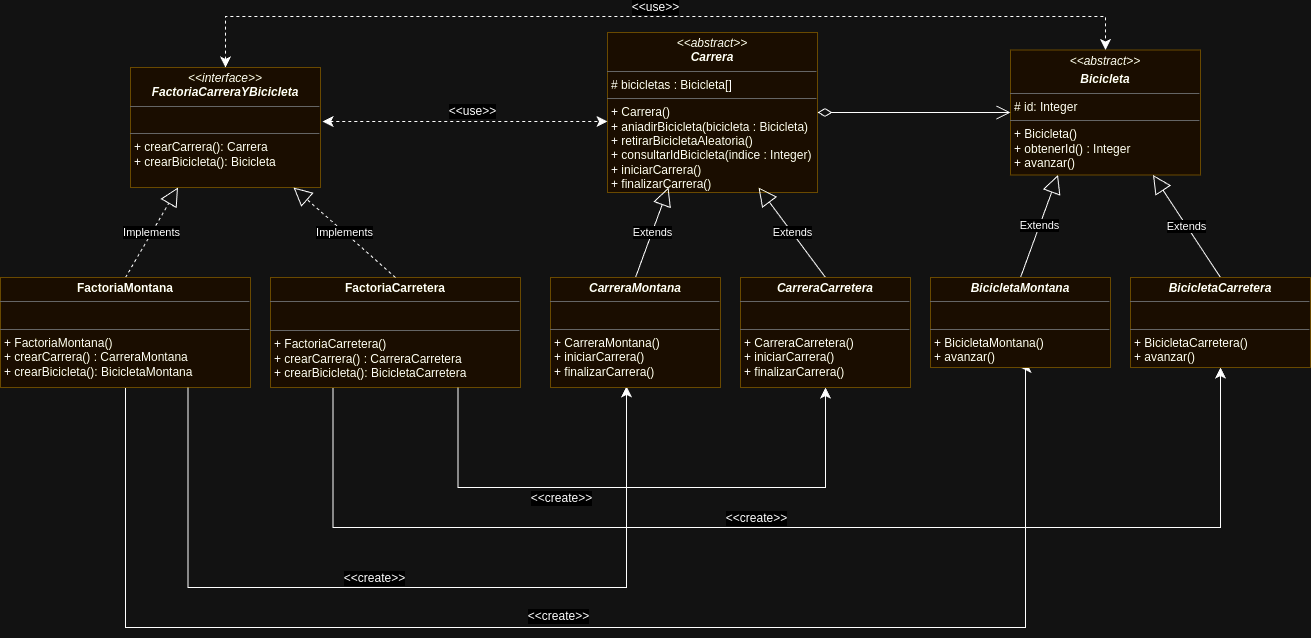

The diagram above was exported from draw.io. Its source (the exported page's mxGraphModel, read from the mxfile embedded in the PNG):
<mxGraphModel dx="1434" dy="786" grid="1" gridSize="10" guides="1" tooltips="1" connect="1" arrows="1" fold="1" page="1" pageScale="1" pageWidth="827" pageHeight="1169" math="0" shadow="0">
  <root>
    <mxCell id="0" />
    <mxCell id="1" parent="0" />
    <mxCell id="-SfMq7zgJRkag9yucSMl-3" value="&lt;p style=&quot;margin:0px;margin-top:4px;text-align:center;&quot;&gt;&lt;i&gt;&amp;lt;&amp;lt;interface&amp;gt;&amp;gt;&lt;/i&gt;&lt;br&gt;&lt;i&gt;&lt;b&gt;FactoriaCarreraYBicicleta&lt;/b&gt;&lt;br&gt;&lt;/i&gt;&lt;/p&gt;&lt;hr size=&quot;1&quot;&gt;&lt;p style=&quot;margin:0px;margin-left:4px;&quot;&gt;&lt;br&gt;&lt;/p&gt;&lt;hr size=&quot;1&quot;&gt;&lt;p style=&quot;margin:0px;margin-left:4px;&quot;&gt;+ crearCarrera(): Carrera&lt;/p&gt;&lt;p style=&quot;margin:0px;margin-left:4px;&quot;&gt;+ crearBicicleta(): Bicicleta&lt;/p&gt;" style="verticalAlign=top;align=left;overflow=fill;fontSize=12;fontFamily=Helvetica;html=1;whiteSpace=wrap;fillColor=#fff2cc;strokeColor=#d6b656;" parent="1" vertex="1">
      <mxGeometry x="140" y="180" width="190" height="120" as="geometry" />
    </mxCell>
    <mxCell id="-SfMq7zgJRkag9yucSMl-4" value="&lt;p style=&quot;margin:0px;margin-top:4px;text-align:center;&quot;&gt;&lt;i&gt;&amp;lt;&amp;lt;abstract&amp;gt;&amp;gt;&lt;/i&gt;&lt;br&gt;&lt;b&gt;&lt;i&gt;Carrera&lt;/i&gt;&lt;/b&gt;&lt;br&gt;&lt;/p&gt;&lt;hr size=&quot;1&quot;&gt;&lt;p style=&quot;margin:0px;margin-left:4px;&quot;&gt;# bicicletas : Bicicleta[]&lt;/p&gt;&lt;hr size=&quot;1&quot;&gt;&lt;p style=&quot;margin:0px;margin-left:4px;&quot;&gt;+ Carrera()&lt;/p&gt;&lt;p style=&quot;margin:0px;margin-left:4px;&quot;&gt;+ aniadirBicicleta(bicicleta : Bicicleta)&lt;/p&gt;&lt;p style=&quot;margin:0px;margin-left:4px;&quot;&gt;+ retirarBicicletaAleatoria()&lt;/p&gt;&lt;p style=&quot;margin:0px;margin-left:4px;&quot;&gt;+ consultarIdBicicleta(indice : Integer)&lt;/p&gt;&lt;p style=&quot;margin:0px;margin-left:4px;&quot;&gt;+ iniciarCarrera()&lt;/p&gt;&lt;p style=&quot;margin:0px;margin-left:4px;&quot;&gt;+ finalizarCarrera()&lt;/p&gt;" style="verticalAlign=top;align=left;overflow=fill;fontSize=12;fontFamily=Helvetica;html=1;whiteSpace=wrap;fillColor=#fff2cc;strokeColor=#d6b656;" parent="1" vertex="1">
      <mxGeometry x="617" y="145" width="210" height="160" as="geometry" />
    </mxCell>
    <mxCell id="-SfMq7zgJRkag9yucSMl-6" value="&lt;p style=&quot;margin:0px;margin-top:4px;text-align:center;&quot;&gt;&lt;i&gt;&amp;lt;&amp;lt;abstract&amp;gt;&amp;gt;&lt;/i&gt;&lt;/p&gt;&lt;p style=&quot;margin:0px;margin-top:4px;text-align:center;&quot;&gt;&lt;b&gt;&lt;i&gt;Bicicleta&lt;/i&gt;&lt;/b&gt;&lt;br&gt;&lt;/p&gt;&lt;hr size=&quot;1&quot;&gt;&lt;p style=&quot;margin:0px;margin-left:4px;&quot;&gt;# id: Integer&lt;/p&gt;&lt;hr size=&quot;1&quot;&gt;&lt;p style=&quot;margin:0px;margin-left:4px;&quot;&gt;+ Bicicleta()&lt;/p&gt;&lt;p style=&quot;margin:0px;margin-left:4px;&quot;&gt;+ obtenerId() : Integer&lt;/p&gt;&lt;p style=&quot;margin:0px;margin-left:4px;&quot;&gt;+ avanzar()&lt;/p&gt;" style="verticalAlign=top;align=left;overflow=fill;fontSize=12;fontFamily=Helvetica;html=1;whiteSpace=wrap;fillColor=#fff2cc;strokeColor=#d6b656;" parent="1" vertex="1">
      <mxGeometry x="1020" y="162.5" width="190" height="125" as="geometry" />
    </mxCell>
    <mxCell id="y8whjbZsbFCCIss8On1E-2" style="edgeStyle=orthogonalEdgeStyle;rounded=0;orthogonalLoop=1;jettySize=auto;html=1;exitX=0.25;exitY=1;exitDx=0;exitDy=0;entryX=0.5;entryY=1;entryDx=0;entryDy=0;fontSize=12;startSize=8;endSize=8;" parent="1" source="-SfMq7zgJRkag9yucSMl-13" target="_bO0CjvaYvEm9MrAmcwe-5" edge="1">
      <mxGeometry relative="1" as="geometry">
        <Array as="points">
          <mxPoint x="343" y="640" />
          <mxPoint x="1230" y="640" />
        </Array>
        <mxPoint x="1210" y="490" as="targetPoint" />
      </mxGeometry>
    </mxCell>
    <mxCell id="y8whjbZsbFCCIss8On1E-10" value="&amp;lt;&amp;lt;create&amp;gt;&amp;gt;" style="edgeLabel;html=1;align=center;verticalAlign=middle;resizable=0;points=[];fontSize=12;" parent="y8whjbZsbFCCIss8On1E-2" connectable="0" vertex="1">
      <mxGeometry x="-0.1174" y="70" relative="1" as="geometry">
        <mxPoint x="39" y="60" as="offset" />
      </mxGeometry>
    </mxCell>
    <mxCell id="-SfMq7zgJRkag9yucSMl-13" value="&lt;p style=&quot;margin:0px;margin-top:4px;text-align:center;&quot;&gt;&lt;b&gt;FactoriaCarretera&lt;/b&gt;&lt;/p&gt;&lt;hr size=&quot;1&quot;&gt;&lt;div style=&quot;height:2px;&quot;&gt;&lt;/div&gt;&lt;div style=&quot;height:2px;&quot;&gt;&lt;br&gt;&lt;/div&gt;&lt;div style=&quot;height:2px;&quot;&gt;&lt;br&gt;&lt;/div&gt;&lt;div style=&quot;height:2px;&quot;&gt;&lt;br&gt;&lt;/div&gt;&lt;div style=&quot;height:2px;&quot;&gt;&lt;br&gt;&lt;/div&gt;&lt;div style=&quot;height:2px;&quot;&gt;&lt;br&gt;&lt;/div&gt;&lt;div style=&quot;height:2px;&quot;&gt;&lt;br&gt;&lt;/div&gt;&lt;div style=&quot;height:2px;&quot;&gt;&lt;br&gt;&lt;/div&gt;&lt;hr size=&quot;1&quot;&gt;&lt;div style=&quot;height:2px;&quot;&gt;&lt;p style=&quot;border-color: var(--border-color); margin: 0px 0px 0px 4px;&quot;&gt;+ FactoriaCarretera()&lt;/p&gt;&lt;p style=&quot;border-color: var(--border-color); margin: 0px 0px 0px 4px;&quot;&gt;+&amp;nbsp;crearCarrera() : CarreraCarretera&lt;/p&gt;&lt;p style=&quot;border-color: var(--border-color); margin: 0px 0px 0px 4px;&quot;&gt;+ crearBicicleta(): BicicletaCarretera&lt;/p&gt;&lt;p style=&quot;border-color: var(--border-color); margin: 0px 0px 0px 4px;&quot;&gt;&lt;br&gt;&lt;/p&gt;&lt;/div&gt;" style="verticalAlign=top;align=left;overflow=fill;fontSize=12;fontFamily=Helvetica;html=1;whiteSpace=wrap;fillColor=#fff2cc;strokeColor=#d6b656;" parent="1" vertex="1">
      <mxGeometry x="280" y="390" width="250" height="110" as="geometry" />
    </mxCell>
    <mxCell id="-SfMq7zgJRkag9yucSMl-14" value="Implements" style="endArrow=block;endSize=16;endFill=0;html=1;rounded=0;exitX=0.5;exitY=0;exitDx=0;exitDy=0;entryX=0.25;entryY=1;entryDx=0;entryDy=0;dashed=1;" parent="1" source="y8whjbZsbFCCIss8On1E-11" target="-SfMq7zgJRkag9yucSMl-3" edge="1">
      <mxGeometry width="160" relative="1" as="geometry">
        <mxPoint x="100" y="400" as="sourcePoint" />
        <mxPoint x="260" y="400" as="targetPoint" />
      </mxGeometry>
    </mxCell>
    <mxCell id="-SfMq7zgJRkag9yucSMl-15" value="Implements" style="endArrow=block;endSize=16;endFill=0;html=1;rounded=0;exitX=0.5;exitY=0;exitDx=0;exitDy=0;dashed=1;" parent="1" source="-SfMq7zgJRkag9yucSMl-13" target="-SfMq7zgJRkag9yucSMl-3" edge="1">
      <mxGeometry width="160" relative="1" as="geometry">
        <mxPoint x="372" y="390" as="sourcePoint" />
        <mxPoint x="370" y="290" as="targetPoint" />
      </mxGeometry>
    </mxCell>
    <mxCell id="ny54Cp40XsXLe1ejE63P-1" value="Extends" style="endArrow=block;endSize=16;endFill=0;html=1;rounded=0;exitX=0.5;exitY=0;exitDx=0;exitDy=0;entryX=0.25;entryY=1;entryDx=0;entryDy=0;" parent="1" source="_bO0CjvaYvEm9MrAmcwe-2" edge="1">
      <mxGeometry width="160" relative="1" as="geometry">
        <mxPoint x="645" y="380" as="sourcePoint" />
        <mxPoint x="678" y="300" as="targetPoint" />
      </mxGeometry>
    </mxCell>
    <mxCell id="ny54Cp40XsXLe1ejE63P-2" value="Extends" style="endArrow=block;endSize=16;endFill=0;html=1;rounded=0;exitX=0.5;exitY=0;exitDx=0;exitDy=0;entryX=0.25;entryY=1;entryDx=0;entryDy=0;" parent="1" source="_bO0CjvaYvEm9MrAmcwe-3" edge="1">
      <mxGeometry width="160" relative="1" as="geometry">
        <mxPoint x="825" y="390" as="sourcePoint" />
        <mxPoint x="768" y="300" as="targetPoint" />
      </mxGeometry>
    </mxCell>
    <mxCell id="ny54Cp40XsXLe1ejE63P-3" value="Extends" style="endArrow=block;endSize=16;endFill=0;html=1;rounded=0;exitX=0.5;exitY=0;exitDx=0;exitDy=0;entryX=0.25;entryY=1;entryDx=0;entryDy=0;" parent="1" source="_bO0CjvaYvEm9MrAmcwe-4" target="-SfMq7zgJRkag9yucSMl-6" edge="1">
      <mxGeometry width="160" relative="1" as="geometry">
        <mxPoint x="1030" y="390" as="sourcePoint" />
        <mxPoint x="1018" y="300" as="targetPoint" />
      </mxGeometry>
    </mxCell>
    <mxCell id="ny54Cp40XsXLe1ejE63P-4" value="Extends" style="endArrow=block;endSize=16;endFill=0;html=1;rounded=0;exitX=0.5;exitY=0;exitDx=0;exitDy=0;entryX=0.75;entryY=1;entryDx=0;entryDy=0;" parent="1" source="_bO0CjvaYvEm9MrAmcwe-5" target="-SfMq7zgJRkag9yucSMl-6" edge="1">
      <mxGeometry width="160" relative="1" as="geometry">
        <mxPoint x="1220" y="390" as="sourcePoint" />
        <mxPoint x="1070" y="330" as="targetPoint" />
      </mxGeometry>
    </mxCell>
    <mxCell id="y8whjbZsbFCCIss8On1E-3" style="edgeStyle=orthogonalEdgeStyle;rounded=0;orthogonalLoop=1;jettySize=auto;html=1;exitX=0.75;exitY=1;exitDx=0;exitDy=0;entryX=0.5;entryY=1;entryDx=0;entryDy=0;fontSize=12;startSize=8;endSize=8;" parent="1" source="-SfMq7zgJRkag9yucSMl-13" target="_bO0CjvaYvEm9MrAmcwe-3" edge="1">
      <mxGeometry relative="1" as="geometry">
        <mxPoint x="330" y="530" as="sourcePoint" />
        <mxPoint x="825" y="490" as="targetPoint" />
        <Array as="points">
          <mxPoint x="468" y="600" />
          <mxPoint x="835" y="600" />
        </Array>
      </mxGeometry>
    </mxCell>
    <mxCell id="y8whjbZsbFCCIss8On1E-9" value="&amp;lt;&amp;lt;create&amp;gt;&amp;gt;" style="edgeLabel;html=1;align=center;verticalAlign=middle;resizable=0;points=[];fontSize=12;" parent="y8whjbZsbFCCIss8On1E-3" connectable="0" vertex="1">
      <mxGeometry x="-0.0824" y="26" relative="1" as="geometry">
        <mxPoint x="-57" y="36" as="offset" />
      </mxGeometry>
    </mxCell>
    <mxCell id="y8whjbZsbFCCIss8On1E-5" style="edgeStyle=orthogonalEdgeStyle;rounded=0;orthogonalLoop=1;jettySize=auto;html=1;exitX=0.5;exitY=1;exitDx=0;exitDy=0;entryX=0.5;entryY=1;entryDx=0;entryDy=0;fontSize=12;startSize=8;endSize=8;" parent="1" source="y8whjbZsbFCCIss8On1E-11" target="_bO0CjvaYvEm9MrAmcwe-4" edge="1">
      <mxGeometry relative="1" as="geometry">
        <mxPoint x="150" y="530" as="sourcePoint" />
        <mxPoint x="1040" y="490" as="targetPoint" />
        <Array as="points">
          <mxPoint x="135" y="740" />
          <mxPoint x="1035" y="740" />
        </Array>
      </mxGeometry>
    </mxCell>
    <mxCell id="y8whjbZsbFCCIss8On1E-8" value="&amp;lt;&amp;lt;create&amp;gt;&amp;gt;" style="edgeLabel;html=1;align=center;verticalAlign=middle;resizable=0;points=[];fontSize=12;" parent="y8whjbZsbFCCIss8On1E-5" connectable="0" vertex="1">
      <mxGeometry x="0.0712" y="6" relative="1" as="geometry">
        <mxPoint x="-81" y="-6" as="offset" />
      </mxGeometry>
    </mxCell>
    <mxCell id="y8whjbZsbFCCIss8On1E-11" value="&lt;p style=&quot;margin:0px;margin-top:4px;text-align:center;&quot;&gt;&lt;b&gt;FactoriaMontana&lt;/b&gt;&lt;br&gt;&lt;/p&gt;&lt;hr size=&quot;1&quot;&gt;&lt;p style=&quot;margin:0px;margin-left:4px;&quot;&gt;&lt;br&gt;&lt;/p&gt;&lt;hr size=&quot;1&quot;&gt;&lt;p style=&quot;margin:0px;margin-left:4px;&quot;&gt;+ FactoriaMontana()&lt;br&gt;&lt;/p&gt;&lt;p style=&quot;margin:0px;margin-left:4px;&quot;&gt;+&amp;nbsp;crearCarrera() : CarreraMontana&lt;/p&gt;&lt;p style=&quot;margin:0px;margin-left:4px;&quot;&gt;+ crearBicicleta(): BicicletaMontana&lt;br&gt;&lt;/p&gt;&lt;p style=&quot;margin:0px;margin-left:4px;&quot;&gt;&lt;br&gt;&lt;/p&gt;" style="verticalAlign=top;align=left;overflow=fill;fontSize=12;fontFamily=Helvetica;html=1;whiteSpace=wrap;fillColor=#fff2cc;strokeColor=#d6b656;" parent="1" vertex="1">
      <mxGeometry x="10" y="390" width="250" height="110" as="geometry" />
    </mxCell>
    <mxCell id="y8whjbZsbFCCIss8On1E-12" style="edgeStyle=orthogonalEdgeStyle;rounded=0;orthogonalLoop=1;jettySize=auto;html=1;exitX=0.75;exitY=1;exitDx=0;exitDy=0;entryX=0.447;entryY=0.99;entryDx=0;entryDy=0;fontSize=12;startSize=8;endSize=8;entryPerimeter=0;" parent="1" source="y8whjbZsbFCCIss8On1E-11" target="_bO0CjvaYvEm9MrAmcwe-2" edge="1">
      <mxGeometry relative="1" as="geometry">
        <mxPoint x="140" y="560" as="sourcePoint" />
        <mxPoint x="636.1599999999999" y="513.1199999999999" as="targetPoint" />
        <Array as="points">
          <mxPoint x="198" y="700" />
          <mxPoint x="636" y="700" />
        </Array>
      </mxGeometry>
    </mxCell>
    <mxCell id="y8whjbZsbFCCIss8On1E-13" value="&amp;lt;&amp;lt;create&amp;gt;&amp;gt;" style="edgeLabel;html=1;align=center;verticalAlign=middle;resizable=0;points=[];fontSize=12;" parent="y8whjbZsbFCCIss8On1E-12" connectable="0" vertex="1">
      <mxGeometry x="0.0712" y="6" relative="1" as="geometry">
        <mxPoint x="-64" y="-4" as="offset" />
      </mxGeometry>
    </mxCell>
    <mxCell id="y8whjbZsbFCCIss8On1E-16" style="edgeStyle=none;curved=1;rounded=0;orthogonalLoop=1;jettySize=auto;html=1;fontSize=12;startSize=8;endSize=8;dashed=1;exitX=1.011;exitY=0.45;exitDx=0;exitDy=0;startArrow=classic;startFill=1;entryX=0;entryY=0.556;entryDx=0;entryDy=0;exitPerimeter=0;entryPerimeter=0;" parent="1" source="-SfMq7zgJRkag9yucSMl-3" target="-SfMq7zgJRkag9yucSMl-4" edge="1">
      <mxGeometry relative="1" as="geometry">
        <mxPoint x="330" y="262.5" as="sourcePoint" />
        <mxPoint x="590" y="263" as="targetPoint" />
        <Array as="points" />
      </mxGeometry>
    </mxCell>
    <mxCell id="y8whjbZsbFCCIss8On1E-17" value="&amp;lt;&amp;lt;use&amp;gt;&amp;gt;" style="edgeLabel;html=1;align=center;verticalAlign=middle;resizable=0;points=[];fontSize=12;" parent="y8whjbZsbFCCIss8On1E-16" connectable="0" vertex="1">
      <mxGeometry x="0.0712" y="6" relative="1" as="geometry">
        <mxPoint x="-4" y="-4" as="offset" />
      </mxGeometry>
    </mxCell>
    <mxCell id="y8whjbZsbFCCIss8On1E-18" style="edgeStyle=orthogonalEdgeStyle;rounded=0;orthogonalLoop=1;jettySize=auto;html=1;fontSize=12;startSize=8;endSize=8;dashed=1;exitX=0.5;exitY=0;exitDx=0;exitDy=0;startArrow=classic;startFill=1;entryX=0.5;entryY=0;entryDx=0;entryDy=0;" parent="1" target="-SfMq7zgJRkag9yucSMl-6" edge="1" source="-SfMq7zgJRkag9yucSMl-3">
      <mxGeometry relative="1" as="geometry">
        <mxPoint x="237" y="189" as="sourcePoint" />
        <mxPoint x="997" y="209" as="targetPoint" />
        <Array as="points">
          <mxPoint x="235" y="129" />
          <mxPoint x="1115" y="129" />
        </Array>
      </mxGeometry>
    </mxCell>
    <mxCell id="y8whjbZsbFCCIss8On1E-19" value="&amp;lt;&amp;lt;use&amp;gt;&amp;gt;" style="edgeLabel;html=1;align=center;verticalAlign=middle;resizable=0;points=[];fontSize=12;" parent="y8whjbZsbFCCIss8On1E-18" connectable="0" vertex="1">
      <mxGeometry x="0.0712" y="6" relative="1" as="geometry">
        <mxPoint x="-37" y="-4" as="offset" />
      </mxGeometry>
    </mxCell>
    <mxCell id="ZkPACBt5lU73_83wmRAi-3" value="" style="endArrow=open;endFill=1;endSize=12;html=1;rounded=0;exitX=1;exitY=0.5;exitDx=0;exitDy=0;entryX=0;entryY=0.5;entryDx=0;entryDy=0;startArrow=diamondThin;startFill=0;sourcePerimeterSpacing=0;startSize=12;targetPerimeterSpacing=0;" parent="1" source="-SfMq7zgJRkag9yucSMl-4" target="-SfMq7zgJRkag9yucSMl-6" edge="1">
      <mxGeometry width="160" relative="1" as="geometry">
        <mxPoint x="800" y="180" as="sourcePoint" />
        <mxPoint x="960" y="180" as="targetPoint" />
      </mxGeometry>
    </mxCell>
    <mxCell id="_bO0CjvaYvEm9MrAmcwe-2" value="&lt;p style=&quot;margin:0px;margin-top:4px;text-align:center;&quot;&gt;&lt;b&gt;&lt;i&gt;CarreraMontana&lt;/i&gt;&lt;/b&gt;&lt;br&gt;&lt;/p&gt;&lt;hr size=&quot;1&quot;&gt;&lt;p style=&quot;margin:0px;margin-left:4px;&quot;&gt;&lt;br&gt;&lt;/p&gt;&lt;hr size=&quot;1&quot;&gt;&lt;p style=&quot;margin:0px;margin-left:4px;&quot;&gt;+ CarreraMontana()&lt;/p&gt;&lt;p style=&quot;margin:0px;margin-left:4px;&quot;&gt;+ iniciarCarrera()&lt;/p&gt;&lt;p style=&quot;margin:0px;margin-left:4px;&quot;&gt;+ finalizarCarrera()&lt;/p&gt;" style="verticalAlign=top;align=left;overflow=fill;fontSize=12;fontFamily=Helvetica;html=1;whiteSpace=wrap;fillColor=#fff2cc;strokeColor=#d6b656;" vertex="1" parent="1">
      <mxGeometry x="560" y="390" width="170" height="110" as="geometry" />
    </mxCell>
    <mxCell id="_bO0CjvaYvEm9MrAmcwe-3" value="&lt;p style=&quot;margin:0px;margin-top:4px;text-align:center;&quot;&gt;&lt;b&gt;&lt;i&gt;CarreraCarretera&lt;/i&gt;&lt;/b&gt;&lt;br&gt;&lt;/p&gt;&lt;hr size=&quot;1&quot;&gt;&lt;p style=&quot;margin:0px;margin-left:4px;&quot;&gt;&lt;br&gt;&lt;/p&gt;&lt;hr size=&quot;1&quot;&gt;&lt;p style=&quot;margin:0px;margin-left:4px;&quot;&gt;+ CarreraCarretera()&lt;/p&gt;&lt;p style=&quot;margin:0px;margin-left:4px;&quot;&gt;+ iniciarCarrera()&lt;/p&gt;&lt;p style=&quot;margin:0px;margin-left:4px;&quot;&gt;+ finalizarCarrera()&lt;/p&gt;" style="verticalAlign=top;align=left;overflow=fill;fontSize=12;fontFamily=Helvetica;html=1;whiteSpace=wrap;fillColor=#fff2cc;strokeColor=#d6b656;" vertex="1" parent="1">
      <mxGeometry x="750" y="390" width="170" height="110" as="geometry" />
    </mxCell>
    <mxCell id="_bO0CjvaYvEm9MrAmcwe-4" value="&lt;p style=&quot;margin:0px;margin-top:4px;text-align:center;&quot;&gt;&lt;b&gt;&lt;i&gt;BicicletaMontana&lt;/i&gt;&lt;/b&gt;&lt;br&gt;&lt;/p&gt;&lt;hr size=&quot;1&quot;&gt;&lt;p style=&quot;margin:0px;margin-left:4px;&quot;&gt;&lt;br&gt;&lt;/p&gt;&lt;hr size=&quot;1&quot;&gt;&lt;p style=&quot;margin:0px;margin-left:4px;&quot;&gt;+ BicicletaMontana()&lt;/p&gt;&lt;p style=&quot;margin:0px;margin-left:4px;&quot;&gt;+ avanzar()&lt;br&gt;&lt;/p&gt;" style="verticalAlign=top;align=left;overflow=fill;fontSize=12;fontFamily=Helvetica;html=1;whiteSpace=wrap;fillColor=#fff2cc;strokeColor=#d6b656;" vertex="1" parent="1">
      <mxGeometry x="940" y="390" width="180" height="90" as="geometry" />
    </mxCell>
    <mxCell id="_bO0CjvaYvEm9MrAmcwe-5" value="&lt;p style=&quot;margin:0px;margin-top:4px;text-align:center;&quot;&gt;&lt;b&gt;&lt;i&gt;BicicletaCarretera&lt;/i&gt;&lt;/b&gt;&lt;br&gt;&lt;/p&gt;&lt;hr size=&quot;1&quot;&gt;&lt;p style=&quot;margin:0px;margin-left:4px;&quot;&gt;&lt;br&gt;&lt;/p&gt;&lt;hr size=&quot;1&quot;&gt;&lt;p style=&quot;margin:0px;margin-left:4px;&quot;&gt;+ BicicletaCarretera()&lt;/p&gt;&lt;p style=&quot;margin:0px;margin-left:4px;&quot;&gt;+ avanzar()&lt;br&gt;&lt;/p&gt;" style="verticalAlign=top;align=left;overflow=fill;fontSize=12;fontFamily=Helvetica;html=1;whiteSpace=wrap;fillColor=#fff2cc;strokeColor=#d6b656;" vertex="1" parent="1">
      <mxGeometry x="1140" y="390" width="180" height="90" as="geometry" />
    </mxCell>
  </root>
</mxGraphModel>